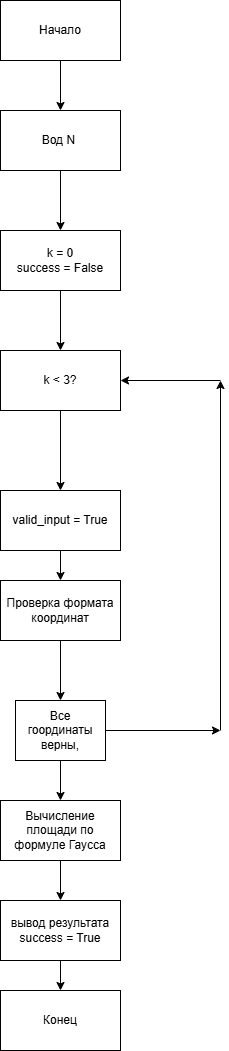

The diagram above was exported from draw.io. Its source (the exported page's mxGraphModel, read from the mxfile embedded in the PNG):
<mxGraphModel dx="1106" dy="605" grid="1" gridSize="10" guides="1" tooltips="1" connect="1" arrows="1" fold="1" page="1" pageScale="1" pageWidth="827" pageHeight="1169" math="0" shadow="0">
  <root>
    <mxCell id="0" />
    <mxCell id="1" parent="0" />
    <mxCell id="6YarNGGPzyDQ2_pVKOfv-1" value="Начало" style="rounded=0;whiteSpace=wrap;html=1;" parent="1" vertex="1">
      <mxGeometry x="310" y="50" width="120" height="60" as="geometry" />
    </mxCell>
    <mxCell id="6YarNGGPzyDQ2_pVKOfv-2" value="" style="endArrow=classic;html=1;rounded=0;exitX=0.5;exitY=1;exitDx=0;exitDy=0;" parent="1" source="6YarNGGPzyDQ2_pVKOfv-1" target="6YarNGGPzyDQ2_pVKOfv-3" edge="1">
      <mxGeometry width="50" height="50" relative="1" as="geometry">
        <mxPoint x="440" y="290" as="sourcePoint" />
        <mxPoint x="370" y="190" as="targetPoint" />
      </mxGeometry>
    </mxCell>
    <mxCell id="6YarNGGPzyDQ2_pVKOfv-3" value="Вод N&amp;nbsp;" style="rounded=0;whiteSpace=wrap;html=1;" parent="1" vertex="1">
      <mxGeometry x="310" y="160" width="120" height="60" as="geometry" />
    </mxCell>
    <mxCell id="6YarNGGPzyDQ2_pVKOfv-4" value="" style="endArrow=classic;html=1;rounded=0;exitX=0.5;exitY=1;exitDx=0;exitDy=0;" parent="1" source="6YarNGGPzyDQ2_pVKOfv-3" edge="1">
      <mxGeometry width="50" height="50" relative="1" as="geometry">
        <mxPoint x="440" y="290" as="sourcePoint" />
        <mxPoint x="370" y="280" as="targetPoint" />
      </mxGeometry>
    </mxCell>
    <mxCell id="6YarNGGPzyDQ2_pVKOfv-5" value="k = 0&lt;div&gt;success = False&lt;/div&gt;" style="rounded=0;whiteSpace=wrap;html=1;" parent="1" vertex="1">
      <mxGeometry x="310" y="280" width="120" height="60" as="geometry" />
    </mxCell>
    <mxCell id="6YarNGGPzyDQ2_pVKOfv-6" value="" style="endArrow=classic;html=1;rounded=0;exitX=0.5;exitY=1;exitDx=0;exitDy=0;" parent="1" source="6YarNGGPzyDQ2_pVKOfv-5" edge="1">
      <mxGeometry width="50" height="50" relative="1" as="geometry">
        <mxPoint x="440" y="290" as="sourcePoint" />
        <mxPoint x="370" y="400" as="targetPoint" />
      </mxGeometry>
    </mxCell>
    <mxCell id="6YarNGGPzyDQ2_pVKOfv-7" value="k &amp;lt; 3?" style="rounded=0;whiteSpace=wrap;html=1;" parent="1" vertex="1">
      <mxGeometry x="310" y="400" width="120" height="60" as="geometry" />
    </mxCell>
    <mxCell id="6YarNGGPzyDQ2_pVKOfv-8" value="" style="endArrow=classic;html=1;rounded=0;exitX=0.5;exitY=1;exitDx=0;exitDy=0;" parent="1" source="6YarNGGPzyDQ2_pVKOfv-7" edge="1">
      <mxGeometry width="50" height="50" relative="1" as="geometry">
        <mxPoint x="440" y="490" as="sourcePoint" />
        <mxPoint x="370" y="540" as="targetPoint" />
      </mxGeometry>
    </mxCell>
    <mxCell id="6YarNGGPzyDQ2_pVKOfv-9" value="valid_input = True" style="rounded=0;whiteSpace=wrap;html=1;" parent="1" vertex="1">
      <mxGeometry x="310" y="540" width="120" height="60" as="geometry" />
    </mxCell>
    <mxCell id="6YarNGGPzyDQ2_pVKOfv-10" value="" style="endArrow=classic;html=1;rounded=0;exitX=0.5;exitY=1;exitDx=0;exitDy=0;" parent="1" source="6YarNGGPzyDQ2_pVKOfv-9" target="6YarNGGPzyDQ2_pVKOfv-11" edge="1">
      <mxGeometry width="50" height="50" relative="1" as="geometry">
        <mxPoint x="440" y="590" as="sourcePoint" />
        <mxPoint x="370" y="650" as="targetPoint" />
      </mxGeometry>
    </mxCell>
    <mxCell id="6YarNGGPzyDQ2_pVKOfv-11" value="Проверка формата координат" style="rounded=0;whiteSpace=wrap;html=1;" parent="1" vertex="1">
      <mxGeometry x="310" y="630" width="120" height="60" as="geometry" />
    </mxCell>
    <mxCell id="6YarNGGPzyDQ2_pVKOfv-12" value="" style="endArrow=classic;html=1;rounded=0;exitX=0.5;exitY=1;exitDx=0;exitDy=0;" parent="1" source="6YarNGGPzyDQ2_pVKOfv-11" edge="1">
      <mxGeometry width="50" height="50" relative="1" as="geometry">
        <mxPoint x="440" y="590" as="sourcePoint" />
        <mxPoint x="370" y="750" as="targetPoint" />
      </mxGeometry>
    </mxCell>
    <mxCell id="6YarNGGPzyDQ2_pVKOfv-13" value="Все гоординаты верны," style="rounded=0;whiteSpace=wrap;html=1;" parent="1" vertex="1">
      <mxGeometry x="325" y="750" width="90" height="60" as="geometry" />
    </mxCell>
    <mxCell id="6YarNGGPzyDQ2_pVKOfv-14" value="" style="endArrow=classic;html=1;rounded=0;exitX=1;exitY=0.5;exitDx=0;exitDy=0;" parent="1" source="6YarNGGPzyDQ2_pVKOfv-13" edge="1">
      <mxGeometry width="50" height="50" relative="1" as="geometry">
        <mxPoint x="530" y="490" as="sourcePoint" />
        <mxPoint x="530" y="780" as="targetPoint" />
      </mxGeometry>
    </mxCell>
    <mxCell id="6YarNGGPzyDQ2_pVKOfv-15" value="" style="endArrow=classic;html=1;rounded=0;" parent="1" edge="1">
      <mxGeometry width="50" height="50" relative="1" as="geometry">
        <mxPoint x="530" y="780" as="sourcePoint" />
        <mxPoint x="530" y="430" as="targetPoint" />
      </mxGeometry>
    </mxCell>
    <mxCell id="6YarNGGPzyDQ2_pVKOfv-16" value="" style="endArrow=classic;html=1;rounded=0;entryX=1;entryY=0.5;entryDx=0;entryDy=0;" parent="1" target="6YarNGGPzyDQ2_pVKOfv-7" edge="1">
      <mxGeometry width="50" height="50" relative="1" as="geometry">
        <mxPoint x="530" y="430" as="sourcePoint" />
        <mxPoint x="580" y="440" as="targetPoint" />
      </mxGeometry>
    </mxCell>
    <mxCell id="6YarNGGPzyDQ2_pVKOfv-18" value="" style="endArrow=classic;html=1;rounded=0;exitX=0.5;exitY=1;exitDx=0;exitDy=0;" parent="1" source="6YarNGGPzyDQ2_pVKOfv-13" target="6YarNGGPzyDQ2_pVKOfv-19" edge="1">
      <mxGeometry width="50" height="50" relative="1" as="geometry">
        <mxPoint x="530" y="780" as="sourcePoint" />
        <mxPoint x="370" y="880" as="targetPoint" />
      </mxGeometry>
    </mxCell>
    <mxCell id="6YarNGGPzyDQ2_pVKOfv-19" value="Вычисление площади по формуле Гаусса" style="rounded=0;whiteSpace=wrap;html=1;" parent="1" vertex="1">
      <mxGeometry x="310.0000000000002" y="850" width="120" height="60" as="geometry" />
    </mxCell>
    <mxCell id="6YarNGGPzyDQ2_pVKOfv-20" value="" style="endArrow=classic;html=1;rounded=0;exitX=0.5;exitY=1;exitDx=0;exitDy=0;" parent="1" source="6YarNGGPzyDQ2_pVKOfv-19" target="6YarNGGPzyDQ2_pVKOfv-21" edge="1">
      <mxGeometry width="50" height="50" relative="1" as="geometry">
        <mxPoint x="530" y="780" as="sourcePoint" />
        <mxPoint x="370" y="980" as="targetPoint" />
      </mxGeometry>
    </mxCell>
    <mxCell id="6YarNGGPzyDQ2_pVKOfv-21" value="вывод результата&lt;br&gt;success = True" style="rounded=0;whiteSpace=wrap;html=1;" parent="1" vertex="1">
      <mxGeometry x="310.0000000000002" y="950" width="120" height="60" as="geometry" />
    </mxCell>
    <mxCell id="6YarNGGPzyDQ2_pVKOfv-22" value="" style="endArrow=classic;html=1;rounded=0;exitX=0.5;exitY=1;exitDx=0;exitDy=0;" parent="1" source="6YarNGGPzyDQ2_pVKOfv-21" target="6YarNGGPzyDQ2_pVKOfv-23" edge="1">
      <mxGeometry width="50" height="50" relative="1" as="geometry">
        <mxPoint x="530" y="780" as="sourcePoint" />
        <mxPoint x="370" y="1070" as="targetPoint" />
      </mxGeometry>
    </mxCell>
    <mxCell id="6YarNGGPzyDQ2_pVKOfv-23" value="Конец" style="rounded=0;whiteSpace=wrap;html=1;" parent="1" vertex="1">
      <mxGeometry x="310.0000000000002" y="1040" width="120" height="60" as="geometry" />
    </mxCell>
  </root>
</mxGraphModel>